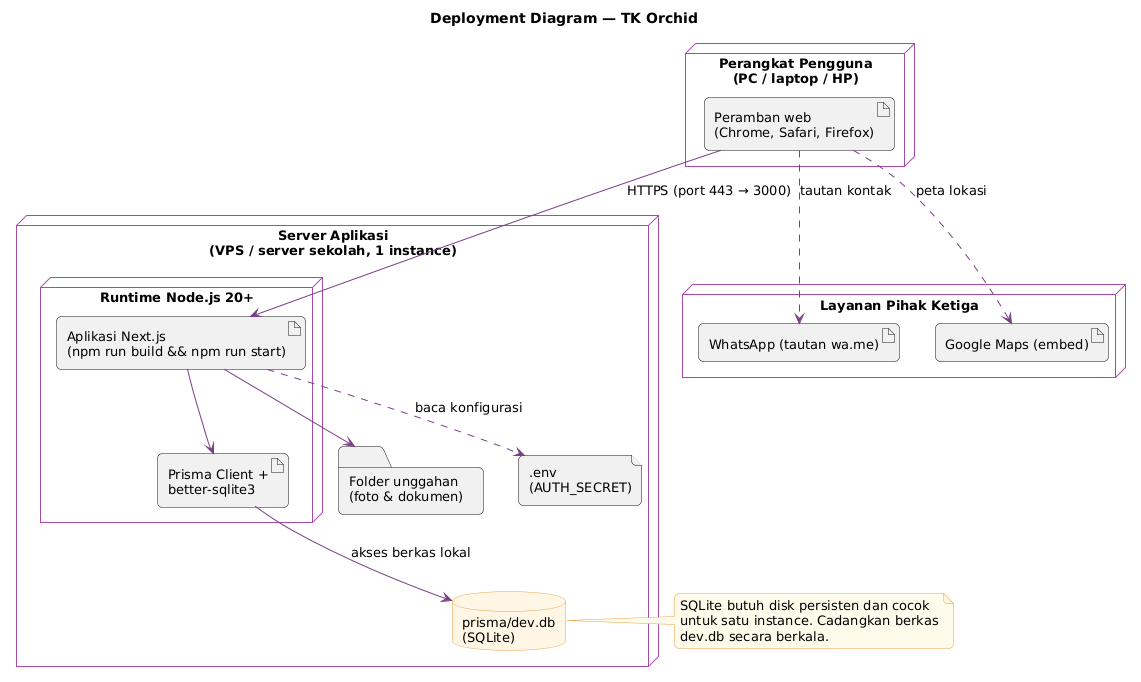

The diagram above was rendered by PlantUML. Its source (embedded in the PNG):
@startuml deployment
!include _gaya.iuml
title Deployment Diagram — TK Orchid

node "Perangkat Pengguna\n(PC / laptop / HP)" as Client {
  artifact "Peramban web\n(Chrome, Safari, Firefox)" as Browser
}

node "Server Aplikasi\n(VPS / server sekolah, 1 instance)" as Server {
  node "Runtime Node.js 20+" {
    artifact "Aplikasi Next.js\n(npm run build && npm run start)" as App
    artifact "Prisma Client +\nbetter-sqlite3" as Orm
  }
  database "prisma/dev.db\n(SQLite)" as DB
  folder "Folder unggahan\n(foto & dokumen)" as Up
  file ".env\n(AUTH_SECRET)" as Env
}

node "Layanan Pihak Ketiga" as Ext {
  artifact "WhatsApp (tautan wa.me)" as WA
  artifact "Google Maps (embed)" as Maps
}

Browser --> App : HTTPS (port 443 → 3000)
App --> Orm
Orm --> DB : akses berkas lokal
App --> Up
App ..> Env : baca konfigurasi
Browser ..> WA : tautan kontak
Browser ..> Maps : peta lokasi

note right of DB
  SQLite butuh disk persisten dan cocok
  untuk satu instance. Cadangkan berkas
  dev.db secara berkala.
end note
@enduml